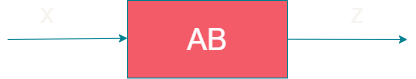

The diagram above was exported from draw.io. Its source (the exported page's mxGraphModel, read from the mxfile embedded in the PNG):
<mxGraphModel dx="841" dy="423" grid="1" gridSize="10" guides="1" tooltips="1" connect="1" arrows="1" fold="1" page="1" pageScale="1" pageWidth="850" pageHeight="1100" math="0" shadow="0">
  <root>
    <mxCell id="0" />
    <mxCell id="1" parent="0" />
    <mxCell id="eRmZoqG796YqX_fro0qS-3" value="&lt;font color=&quot;#fdfdfd&quot; style=&quot;font-size: 30px;&quot;&gt;AB&lt;/font&gt;" style="rounded=0;whiteSpace=wrap;html=1;fillColor=#F45B69;strokeColor=#028090;labelBackgroundColor=none;fontColor=#E4FDE1;" parent="1" vertex="1">
      <mxGeometry x="440" y="120" width="160" height="77.5" as="geometry" />
    </mxCell>
    <mxCell id="eRmZoqG796YqX_fro0qS-7" value="" style="endArrow=classic;html=1;rounded=0;entryX=0.145;entryY=0.145;entryDx=0;entryDy=0;entryPerimeter=0;labelBackgroundColor=none;strokeColor=#028090;fontColor=default;" parent="1" edge="1">
      <mxGeometry width="50" height="50" relative="1" as="geometry">
        <mxPoint x="320.14" y="159" as="sourcePoint" />
        <mxPoint x="439.9967929750286" y="157.75" as="targetPoint" />
      </mxGeometry>
    </mxCell>
    <mxCell id="eRmZoqG796YqX_fro0qS-11" value="" style="endArrow=classic;html=1;rounded=0;exitX=1;exitY=0.5;exitDx=0;exitDy=0;labelBackgroundColor=none;strokeColor=#028090;fontColor=default;" parent="1" edge="1">
      <mxGeometry width="50" height="50" relative="1" as="geometry">
        <mxPoint x="600" y="158.75" as="sourcePoint" />
        <mxPoint x="720" y="159" as="targetPoint" />
      </mxGeometry>
    </mxCell>
    <mxCell id="eRmZoqG796YqX_fro0qS-18" value="&lt;span style=&quot;font-size: 20px;&quot;&gt;Z&lt;/span&gt;" style="text;html=1;align=center;verticalAlign=middle;whiteSpace=wrap;rounded=0;labelBackgroundColor=none;fillColor=none;fontColor=#F7F3EF;" parent="1" vertex="1">
      <mxGeometry x="640" y="120" width="60" height="30" as="geometry" />
    </mxCell>
    <mxCell id="PqTadCYmbRU7wQy1IgIU-1" value="&lt;font style=&quot;font-size: 20px;&quot;&gt;X&lt;/font&gt;" style="text;html=1;align=center;verticalAlign=middle;whiteSpace=wrap;rounded=0;labelBackgroundColor=none;fillColor=none;fontColor=#F7F3EF;" vertex="1" parent="1">
      <mxGeometry x="330" y="120" width="60" height="30" as="geometry" />
    </mxCell>
  </root>
</mxGraphModel>